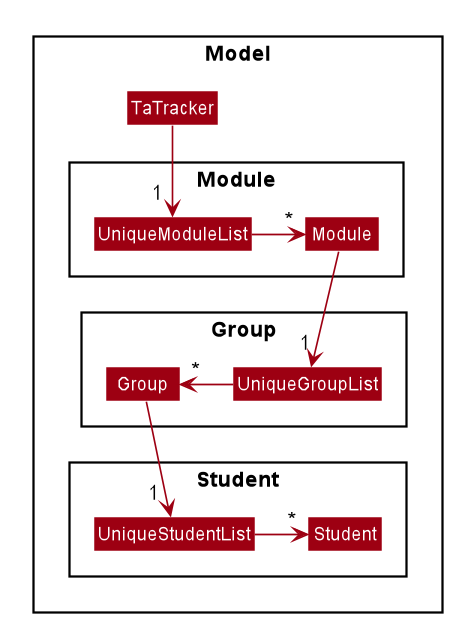

The diagram above was rendered by PlantUML. Its source (embedded in the PNG):
@startuml








skinparam BackgroundColor #FFFFFFF

skinparam Shadowing false

skinparam Class {
    FontColor #FFFFFF
    BorderThickness 1
    BorderColor #FFFFFF
    StereotypeFontColor #FFFFFF
    FontName Arial
}

skinparam Actor {
    BorderColor #000000
    Color #000000
    FontName Arial
}

skinparam Sequence {
    MessageAlign center
    BoxFontSize 15
    BoxPadding 0
    BoxFontColor #FFFFFF
    FontName Arial
}

skinparam Participant {
    FontColor #FFFFFFF
    Padding 20
}

skinparam MinClassWidth 50
skinparam ParticipantPadding 10
skinparam Shadowing false
skinparam DefaultTextAlignment center
skinparam packageStyle Rectangle

hide footbox
hide members
hide circle
package Model {

skinparam arrowThickness 1.1
skinparam arrowColor #9D0012
skinparam classBackgroundColor #9D0012

class TaTracker

package Module {
class Module
class UniqueModuleList
}
package Group {
class Group
class UniqueGroupList
}

package Student {
class Student
class UniqueStudentList
}
}

TaTracker --> "1 " UniqueModuleList

UniqueModuleList -right-> "*" Module

Module --> "1" UniqueGroupList

UniqueGroupList -left-> "*" Group

Group --> "1 " UniqueStudentList
UniqueStudentList -right-> "*" Student

@enduml